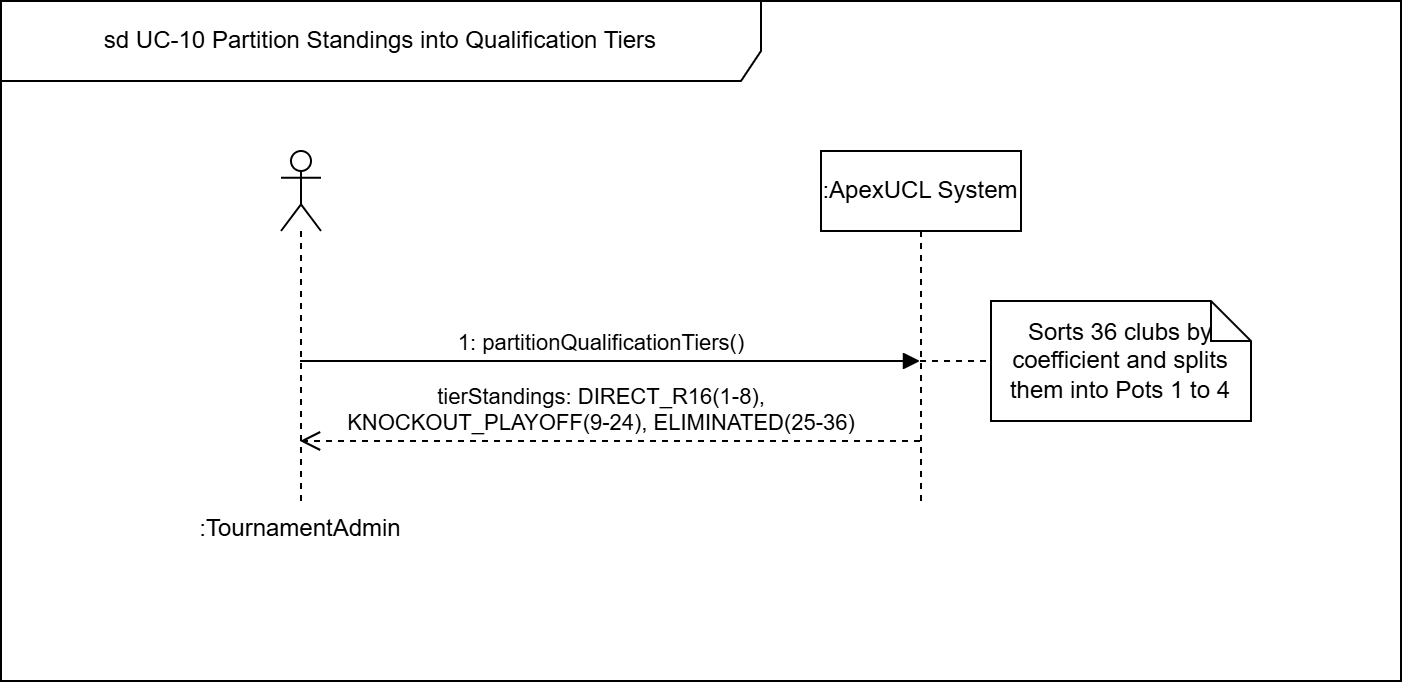

The diagram above was exported from draw.io. Its source (the exported page's mxGraphModel, read from the mxfile embedded in the PNG):
<mxGraphModel dx="1271" dy="772" grid="1" gridSize="10" guides="1" tooltips="1" connect="1" arrows="1" fold="1" page="1" pageScale="1" pageWidth="850" pageHeight="1100" math="0" shadow="0">
  <root>
    <mxCell id="0" />
    <mxCell id="1" parent="0" />
    <mxCell id="HqFfjczcLiZnCuOMxU_o-1" parent="1" style="shape=umlFrame;whiteSpace=wrap;html=1;pointerEvents=0;width=380;height=40;" value="sd UC-10 Partition Standings into Qualification Tiers" vertex="1">
      <mxGeometry height="340" width="700" x="80" y="430" as="geometry" />
    </mxCell>
    <mxCell id="HqFfjczcLiZnCuOMxU_o-2" parent="1" style="shape=umlLifeline;perimeter=lifelinePerimeter;whiteSpace=wrap;html=1;container=1;dropTarget=0;collapsible=0;recursiveResize=0;outlineConnect=0;portConstraint=eastwest;newEdgeStyle={&quot;edgeStyle&quot;:&quot;sequenceEdgeStyle&quot;,&quot;libavoidRouting&quot;:0,&quot;curved&quot;:0,&quot;rounded&quot;:0};participant=umlActor;labelPosition=center;verticalLabelPosition=bottom;align=center;verticalAlign=top;labelPerimeter=1;" value=":TournamentAdmin" vertex="1">
      <mxGeometry height="175" width="20" x="220" y="505" as="geometry" />
    </mxCell>
    <mxCell id="HqFfjczcLiZnCuOMxU_o-3" edge="1" parent="1" source="HqFfjczcLiZnCuOMxU_o-4" style="edgeStyle=sequenceEdgeStyle;rounded=0;orthogonalLoop=1;jettySize=auto;html=1;libavoidRouting=0;curved=0;defaultLabelBackgroundColor=page;endArrow=none;endFill=0;dashed=1;" target="HqFfjczcLiZnCuOMxU_o-9">
      <mxGeometry relative="1" as="geometry">
        <Array as="points">
          <mxPoint x="565" y="610" />
        </Array>
      </mxGeometry>
    </mxCell>
    <mxCell id="HqFfjczcLiZnCuOMxU_o-4" parent="1" style="shape=umlLifeline;perimeter=lifelinePerimeter;whiteSpace=wrap;html=1;container=1;dropTarget=0;collapsible=0;recursiveResize=0;outlineConnect=0;portConstraint=eastwest;newEdgeStyle={&quot;edgeStyle&quot;:&quot;sequenceEdgeStyle&quot;,&quot;libavoidRouting&quot;:0,&quot;curved&quot;:0,&quot;rounded&quot;:0};" value=":ApexUCL System" vertex="1">
      <mxGeometry height="175" width="100" x="490" y="505" as="geometry" />
    </mxCell>
    <mxCell id="HqFfjczcLiZnCuOMxU_o-5" edge="1" parent="1" source="HqFfjczcLiZnCuOMxU_o-2" style="html=1;verticalAlign=bottom;endArrow=block;edgeStyle=sequenceEdgeStyle;libavoidRouting=0;curved=0;rounded=0;defaultLabelBackgroundColor=page;" target="HqFfjczcLiZnCuOMxU_o-4" value="1: partitionQualificationTiers()">
      <mxGeometry relative="1" width="80" x="-0.0258" as="geometry">
        <mxPoint x="-1" as="offset" />
        <Array as="points">
          <mxPoint x="385" y="610" />
        </Array>
        <mxPoint x="320" y="610" as="sourcePoint" />
        <mxPoint x="400" y="610" as="targetPoint" />
      </mxGeometry>
    </mxCell>
    <mxCell id="HqFfjczcLiZnCuOMxU_o-6" edge="1" parent="1" source="HqFfjczcLiZnCuOMxU_o-4" style="html=1;verticalAlign=bottom;endArrow=open;dashed=1;endSize=8;edgeStyle=sequenceEdgeStyle;libavoidRouting=0;curved=0;rounded=0;defaultLabelBackgroundColor=page;" target="HqFfjczcLiZnCuOMxU_o-2" value="tierStandings: DIRECT_R16(1-8),&lt;div&gt;KNOCKOUT_PLAYOFF(9-24), ELIMINATED(25-36)&lt;/div&gt;">
      <mxGeometry relative="1" x="0.029" as="geometry">
        <mxPoint x="-1" as="offset" />
        <Array as="points">
          <mxPoint x="384.5000000000002" y="650" />
        </Array>
        <mxPoint x="540" y="660" as="sourcePoint" />
        <mxPoint x="460" y="660" as="targetPoint" />
      </mxGeometry>
    </mxCell>
    <mxCell id="HqFfjczcLiZnCuOMxU_o-9" parent="1" style="shape=note;size=20;whiteSpace=wrap;html=1;" value="Sorts 36 clubs by coefficient and splits them into Pots 1 to 4" vertex="1">
      <mxGeometry height="60" width="130" x="575" y="580" as="geometry" />
    </mxCell>
  </root>
</mxGraphModel>